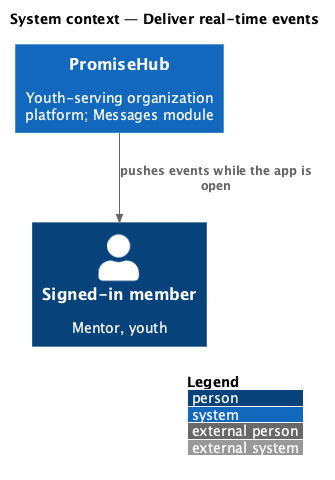

The diagram above was rendered by PlantUML. Its source (embedded in the PNG):
@startuml
!include <C4/C4_Context>
LAYOUT_WITH_LEGEND()
title System context — Deliver real-time events
Person(m, "Signed-in member", "Mentor, youth")
System(ph, "PromiseHub", "Youth-serving organization platform; Messages module")
Rel(ph, m, "pushes events while the app is open")
@enduml